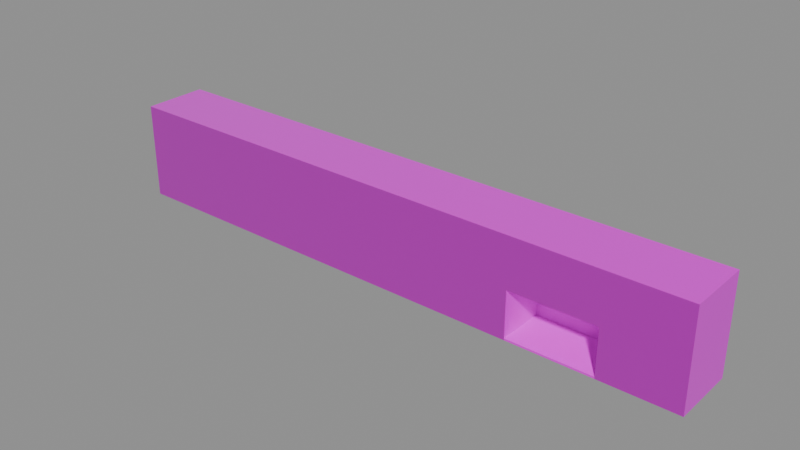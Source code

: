 # Source: harukiya_pet_counter.blend  (saved by Blender 5.2.44; exported with 4.5.12 LTS)
import bpy
from mathutils import Matrix  # noqa: F401  (used for matrix-valued properties, if any)

bpy.ops.wm.read_factory_settings(use_empty=True)
scene = bpy.context.scene
scene.name = 'Scene'

# ---- collections
col_editableclosedstocks = bpy.data.collections.new('EditableClosedStocks'); scene.collection.children.link(col_editableclosedstocks)
col_editableclosedstocks.hide_render = True
col_editableclosedstocks.hide_viewport = True
col_export = bpy.data.collections.new('Export'); scene.collection.children.link(col_export)

# ---- images (referenced by path relative to the original .blend; pixels are not part of the script)
import os
ASSET_DIR = os.environ.get("B2B_ASSET_DIR", "")  # directory of the original .blend (textures are referenced by path, not embedded)
HERE = os.path.dirname(os.path.abspath(__file__))  # packed textures are extracted next to this script under _unpacked/

def load_image(name, relpath, width, height, colorspace="sRGB"):
    """Load a texture the original file referenced (path relative to the .blend, or extracted next to this script)."""
    p = next((c for c in (os.path.join(HERE, relpath), os.path.join(ASSET_DIR, relpath)) if relpath and os.path.exists(c)), "")
    if p:
        img = bpy.data.images.load(p, check_existing=True)
        img.name = name
    else:  # same state as the original file: an image datablock whose file is absent (Cycles renders it pink)
        img = bpy.data.images.new(name, width, height)
        img.source = "FILE"
        img.filepath = "//" + (relpath or name)
    img.colorspace_settings.name = colorspace
    return img
img_t_library_furniture_walnut_albedo_png = load_image('T_library_furniture_walnut_albedo.png', 'T_library_furniture_walnut_albedo.png', 1024, 1024, 'sRGB')
img_t_library_furniture_walnut_rough_png = load_image('T_library_furniture_walnut_rough.png', 'T_library_furniture_walnut_rough.png', 1024, 1024, 'Non-Color')
img_t_library_furniture_walnut_normal_png = load_image('T_library_furniture_walnut_normal.png', 'T_library_furniture_walnut_normal.png', 1024, 1024, 'Non-Color')
img_t_ai_materials_timber_albedo_png = load_image('T_ai_materials_timber_albedo.png', 'T_ai_materials_timber_albedo.png', 1024, 1024, 'sRGB')
img_t_ai_materials_timber_rough_png = load_image('T_ai_materials_timber_rough.png', 'T_ai_materials_timber_rough.png', 1024, 1024, 'Non-Color')
img_t_ai_materials_timber_normal_png = load_image('T_ai_materials_timber_normal.png', 'T_ai_materials_timber_normal.png', 1024, 1024, 'Non-Color')

# ---- materials (node trees are filled in below, after node groups)
mat_wood_dark = bpy.data.materials.new('wood_dark')
mat_timber = bpy.data.materials.new('timber')

# ---- material node trees
mat_wood_dark.use_nodes = True; mat_wood_dark.node_tree.nodes.clear()
_N = mat_wood_dark.node_tree.nodes; _L = mat_wood_dark.node_tree.links
n0 = _N.new('ShaderNodeBsdfPrincipled'); n0.name = 'Principled BSDF'; n0.location = (-200, 100)
n0.inputs[10].default_value = 0.005
n1 = _N.new('ShaderNodeOutputMaterial'); n1.name = 'Material Output'; n1.location = (200, 100)
n2 = _N.new('ShaderNodeTexCoord'); n2.name = 'Texture Coordinate'; n2.location = (0, 0)
n3 = _N.new('ShaderNodeVectorMath'); n3.name = 'Vector Math'; n3.location = (0, 0)
n3.operation = 'SCALE'
n3.inputs[3].default_value = 0.8333
n4 = _N.new('ShaderNodeTexImage'); n4.name = 'Image Texture'; n4.location = (0, 0)
n4.image = img_t_library_furniture_walnut_albedo_png
n5 = _N.new('ShaderNodeMixRGB'); n5.name = 'Mix (Legacy)'; n5.location = (0, 0)
n5.inputs[0].default_value = 1.0
n5.inputs[1].default_value = (0.103, 0.04032, 0.01665, 1.0)
n6 = _N.new('ShaderNodeMixRGB'); n6.name = 'Mix (Legacy).001'; n6.location = (0, 0)
n6.blend_type = 'MULTIPLY'
n6.inputs[0].default_value = 1.0
n6.inputs[2].default_value = (1.0, 1.0, 1.0, 1.0)
n7 = _N.new('ShaderNodeTexImage'); n7.name = 'Image Texture.001'; n7.location = (0, 0)
n7.image = img_t_library_furniture_walnut_rough_png
n8 = _N.new('ShaderNodeMath'); n8.name = 'Math'; n8.location = (0, 0)
n8.operation = 'MULTIPLY'
n8.inputs[1].default_value = 1.0
n9 = _N.new('ShaderNodeTexImage'); n9.name = 'Image Texture.002'; n9.location = (0, 0)
n9.image = img_t_library_furniture_walnut_normal_png
n10 = _N.new('ShaderNodeNormalMap'); n10.name = 'Normal Map'; n10.location = (0, 0)
n10.width = 160
n10.inputs[0].default_value = 0.35
_L.new(n0.outputs[0], n1.inputs[0])
_L.new(n2.outputs[2], n3.inputs[0])
_L.new(n3.outputs[0], n4.inputs[0])
_L.new(n4.outputs[0], n5.inputs[2])
_L.new(n5.outputs[0], n6.inputs[1])
_L.new(n6.outputs[0], n0.inputs[0])
_L.new(n3.outputs[0], n7.inputs[0])
_L.new(n7.outputs[0], n8.inputs[0])
_L.new(n8.outputs[0], n0.inputs[2])
_L.new(n3.outputs[0], n9.inputs[0])
_L.new(n9.outputs[0], n10.inputs[1])
_L.new(n10.outputs[0], n0.inputs[5])
n1.is_active_output = True
mat_timber.use_nodes = True; mat_timber.node_tree.nodes.clear()
_N = mat_timber.node_tree.nodes; _L = mat_timber.node_tree.links
n0 = _N.new('ShaderNodeBsdfPrincipled'); n0.name = 'Principled BSDF'; n0.location = (-200, 100)
n0.inputs[10].default_value = 0.005
n1 = _N.new('ShaderNodeOutputMaterial'); n1.name = 'Material Output'; n1.location = (200, 100)
n2 = _N.new('ShaderNodeTexCoord'); n2.name = 'Texture Coordinate'; n2.location = (0, 0)
n3 = _N.new('ShaderNodeVectorMath'); n3.name = 'Vector Math'; n3.location = (0, 0)
n3.operation = 'SCALE'
n4 = _N.new('ShaderNodeTexImage'); n4.name = 'Image Texture'; n4.location = (0, 0)
n4.image = img_t_ai_materials_timber_albedo_png
n5 = _N.new('ShaderNodeMixRGB'); n5.name = 'Mix (Legacy)'; n5.location = (0, 0)
n5.inputs[0].default_value = 1.0
n5.inputs[1].default_value = (0.255, 0.1373, 0.06052, 1.0)
n6 = _N.new('ShaderNodeMixRGB'); n6.name = 'Mix (Legacy).001'; n6.location = (0, 0)
n6.blend_type = 'MULTIPLY'
n6.inputs[0].default_value = 1.0
n6.inputs[2].default_value = (1.0, 1.0, 1.0, 1.0)
n7 = _N.new('ShaderNodeTexImage'); n7.name = 'Image Texture.001'; n7.location = (0, 0)
n7.image = img_t_ai_materials_timber_rough_png
n8 = _N.new('ShaderNodeMath'); n8.name = 'Math'; n8.location = (0, 0)
n8.operation = 'MULTIPLY'
n8.inputs[1].default_value = 1.0
n9 = _N.new('ShaderNodeTexImage'); n9.name = 'Image Texture.002'; n9.location = (0, 0)
n9.image = img_t_ai_materials_timber_normal_png
n10 = _N.new('ShaderNodeNormalMap'); n10.name = 'Normal Map'; n10.location = (0, 0)
n10.width = 160
n10.inputs[0].default_value = 0.35
_L.new(n0.outputs[0], n1.inputs[0])
_L.new(n2.outputs[2], n3.inputs[0])
_L.new(n3.outputs[0], n4.inputs[0])
_L.new(n4.outputs[0], n5.inputs[2])
_L.new(n5.outputs[0], n6.inputs[1])
_L.new(n6.outputs[0], n0.inputs[0])
_L.new(n3.outputs[0], n7.inputs[0])
_L.new(n7.outputs[0], n8.inputs[0])
_L.new(n8.outputs[0], n0.inputs[2])
_L.new(n3.outputs[0], n9.inputs[0])
_L.new(n9.outputs[0], n10.inputs[1])
_L.new(n10.outputs[0], n0.inputs[5])
n1.is_active_output = True

# ---- meshes
me_countercarcasswithopenfrontrecess = bpy.data.meshes.new('CounterCarcassWithOpenFrontRecess')
me_countercarcasswithopenfrontrecess.from_pydata([(-5.1, -30.28, -2.8), (-5.1, -29.78, -2.8), (-5.1, -29.78, -2.3), (-5.1, -30.28, -2.3), (-0.5, -30.28, -2.8), (-0.5, -29.78, -2.8), (-0.5, -29.78, -2.3), (-0.5, -30.28, -2.3), (-5.1, -29.78, -1.78), (-5.1, -30.28, -1.78), (-0.5, -30.28, -1.78), (-0.5, -29.78, -1.78), (-5.1, -29.6, -2.8), (-5.1, -29.6, -2.3), (-0.5, -29.6, -2.8), (-0.5, -29.6, -2.3), (-5.1, -29.6, -1.78), (-0.5, -29.6, -1.78), (0.4, -30.28, -2.3), (0.4, -30.28, -1.78), (0.4, -29.78, -2.3), (0.4, -29.78, -1.78), (0.4, -29.78, -2.8), (0.4, -29.6, -2.8), (0.4, -29.6, -2.3), (0.4, -29.6, -1.78), (0.4, -30.28, -2.8), (1.2, -30.28, -2.8), (1.2, -29.78, -2.8), (1.2, -29.78, -2.3), (1.2, -30.28, -2.3), (1.2, -29.78, -1.78), (1.2, -30.28, -1.78), (1.2, -29.6, -2.8), (1.2, -29.6, -2.3), (1.2, -29.6, -1.78)], [], [(0, 3, 2, 1), (4, 5, 6, 7), (0, 4, 7, 3), (0, 1, 5, 4), (3, 9, 8, 2), (3, 7, 10, 9), (9, 10, 11, 8), (1, 2, 13, 12), (12, 13, 15, 14), (1, 12, 14, 5), (2, 8, 16, 13), (13, 16, 17, 15), (8, 11, 17, 16), (7, 18, 19, 10), (7, 6, 20, 18), (10, 19, 21, 11), (5, 22, 20, 6), (14, 15, 24, 23), (5, 14, 23, 22), (15, 17, 25, 24), (11, 21, 25, 17), (26, 18, 20, 22), (27, 28, 29, 30), (26, 27, 30, 18), (26, 22, 28, 27), (30, 29, 31, 32), (18, 30, 32, 19), (19, 32, 31, 21), (28, 33, 34, 29), (23, 24, 34, 33), (22, 23, 33, 28), (29, 34, 35, 31), (24, 25, 35, 34), (21, 31, 35, 25)])
me_countercarcasswithopenfrontrecess.materials.append(mat_wood_dark)
me_countercarcasswithopenfrontrecess.update()
me_warmboard = bpy.data.meshes.new('WarmBoard')
me_warmboard.from_pydata([(-0.5, -30.28, -2.8), (-0.5, -30.28, -2.78), (-0.5, -29.78, -2.8), (-0.5, -29.78, -2.78), (0.4, -30.28, -2.8), (0.4, -30.28, -2.78), (0.4, -29.78, -2.8), (0.4, -29.78, -2.78)], [], [(0, 1, 3, 2), (4, 6, 7, 5), (0, 4, 5, 1), (2, 3, 7, 6), (0, 2, 6, 4), (1, 5, 7, 3)])
me_warmboard.materials.append(mat_timber)
me_warmboard.update()
me_counterrecess__wood_dark = bpy.data.meshes.new('CounterRecess__wood_dark')
me_counterrecess__wood_dark.from_pydata([(-5.1, -30.28, -2.8), (-5.1, -29.78, -2.8), (-5.1, -29.78, -2.3), (-5.1, -30.28, -2.3), (-0.5, -30.28, -2.8), (-0.5, -29.78, -2.8), (-0.5, -29.78, -2.3), (-0.5, -30.28, -2.3), (-5.1, -29.78, -1.78), (-5.1, -30.28, -1.78), (-0.5, -30.28, -1.78), (-0.5, -29.78, -1.78), (-5.1, -29.6, -2.8), (-5.1, -29.6, -2.3), (-0.5, -29.6, -2.8), (-0.5, -29.6, -2.3), (-5.1, -29.6, -1.78), (-0.5, -29.6, -1.78), (0.4, -30.28, -2.3), (0.4, -30.28, -1.78), (0.4, -29.78, -2.3), (0.4, -29.78, -1.78), (0.4, -29.78, -2.8), (0.4, -29.6, -2.8), (0.4, -29.6, -2.3), (0.4, -29.6, -1.78), (0.4, -30.28, -2.8), (1.2, -30.28, -2.8), (1.2, -29.78, -2.8), (1.2, -29.78, -2.3), (1.2, -30.28, -2.3), (1.2, -29.78, -1.78), (1.2, -30.28, -1.78), (1.2, -29.6, -2.8), (1.2, -29.6, -2.3), (1.2, -29.6, -1.78)], [], [(3, 1, 0), (5, 7, 4), (4, 3, 0), (1, 4, 0), (9, 2, 3), (7, 9, 3), (10, 8, 9), (2, 12, 1), (13, 14, 12), (12, 5, 1), (8, 13, 2), (16, 15, 13), (11, 16, 8), (18, 10, 7), (6, 18, 7), (19, 11, 10), (22, 6, 5), (15, 23, 14), (14, 22, 5), (17, 24, 15), (21, 17, 11), (18, 22, 26), (28, 30, 27), (27, 18, 26), (22, 27, 26), (29, 32, 30), (30, 19, 18), (32, 21, 19), (33, 29, 28), (24, 33, 23), (23, 28, 22), (34, 31, 29), (25, 34, 24), (31, 25, 21), (3, 2, 1), (5, 6, 7), (4, 7, 3), (1, 5, 4), (9, 8, 2), (7, 10, 9), (10, 11, 8), (2, 13, 12), (13, 15, 14), (12, 14, 5), (8, 16, 13), (16, 17, 15), (11, 17, 16), (18, 19, 10), (6, 20, 18), (19, 21, 11), (22, 20, 6), (15, 24, 23), (14, 23, 22), (17, 25, 24), (21, 25, 17), (18, 20, 22), (28, 29, 30), (27, 30, 18), (22, 28, 27), (29, 31, 32), (30, 32, 19), (32, 31, 21), (33, 34, 29), (24, 34, 33), (23, 33, 28), (34, 35, 31), (25, 35, 34), (31, 35, 25)])
_uv = me_counterrecess__wood_dark.uv_layers.new(name='Metres')
_uv.uv.foreach_set('vector', [0.7, 0.72, 0.2, 1.22, 0.2, 0.72, 0.8, 1.22, 0.3, 0.72, 0.8, 0.72, 0.8, 5.5, 0.3, 0.9, 0.8, 0.9, 1.22, 0.9, 0.72, 5.5, 0.72, 0.9, 1.22, 0.72, 0.7, 1.22, 0.7, 0.72, 1.3, 5.5, 0.78, 0.9, 1.3, 0.9, 1.28, 5.5, 0.78, 0.9, 1.28, 0.9, 0.7, 0.22, 0.2, 0.4, 0.2, 0.22, 0.7, 0.9, 0.2, 5.5, 0.2, 0.9, 0.4, 0.9, 0.22, 5.5, 0.22, 0.9, 1.22, 0.22, 0.7, 0.4, 0.7, 0.22, 1.22, 0.9, 0.7, 5.5, 0.7, 0.9, 0.78, 5.5, 0.6, 0.9, 0.78, 0.9, 1.3, 1.4, 0.78, 0.5, 1.3, 0.5, 1.22, 0.5, 0.72, 1.4, 0.72, 0.5, 1.28, 1.4, 0.78, 0.5, 1.28, 0.5, 0.8, 1.4, 0.3, 0.5, 0.8, 0.5, 0.7, 0.5, 0.2, 1.4, 0.2, 0.5, 0.4, 0.5, 0.22, 1.4, 0.22, 0.5, 1.22, 0.5, 0.7, 1.4, 0.7, 0.5, 0.78, 1.4, 0.6, 0.5, 0.78, 0.5, 0.7, 0.72, 0.2, 1.22, 0.2, 0.72, 0.8, 1.22, 0.3, 0.72, 0.8, 0.72, 0.8, 1.2, 0.3, 0.4, 0.8, 0.4, 1.22, 0.4, 0.72, 1.2, 0.72, 0.4, 1.3, 1.22, 0.78, 0.72, 1.3, 0.72, 1.3, 1.2, 0.78, 0.4, 1.3, 0.4, 1.28, 1.2, 0.78, 0.4, 1.28, 0.4, 0.8, 0.4, 0.3, 0.22, 0.8, 0.22, 0.7, 0.4, 0.2, 1.2, 0.2, 0.4, 0.4, 0.4, 0.22, 1.2, 0.22, 0.4, 1.3, 0.4, 0.78, 0.22, 1.3, 0.22, 1.22, 0.4, 0.7, 1.2, 0.7, 0.4, 0.78, 1.2, 0.6, 0.4, 0.78, 0.4, 0.7, 0.72, 0.7, 1.22, 0.2, 1.22, 0.8, 1.22, 0.3, 1.22, 0.3, 0.72, 0.8, 5.5, 0.3, 5.5, 0.3, 0.9, 1.22, 0.9, 1.22, 5.5, 0.72, 5.5, 1.22, 0.72, 1.22, 1.22, 0.7, 1.22, 1.3, 5.5, 0.78, 5.5, 0.78, 0.9, 1.28, 5.5, 0.78, 5.5, 0.78, 0.9, 0.7, 0.22, 0.7, 0.4, 0.2, 0.4, 0.7, 0.9, 0.7, 5.5, 0.2, 5.5, 0.4, 0.9, 0.4, 5.5, 0.22, 5.5, 1.22, 0.22, 1.22, 0.4, 0.7, 0.4, 1.22, 0.9, 1.22, 5.5, 0.7, 5.5, 0.78, 5.5, 0.6, 5.5, 0.6, 0.9, 1.3, 1.4, 0.78, 1.4, 0.78, 0.5, 1.22, 0.5, 1.22, 1.4, 0.72, 1.4, 1.28, 1.4, 0.78, 1.4, 0.78, 0.5, 0.8, 1.4, 0.3, 1.4, 0.3, 0.5, 0.7, 0.5, 0.7, 1.4, 0.2, 1.4, 0.4, 0.5, 0.4, 1.4, 0.22, 1.4, 1.22, 0.5, 1.22, 1.4, 0.7, 1.4, 0.78, 1.4, 0.6, 1.4, 0.6, 0.5, 0.7, 0.72, 0.7, 1.22, 0.2, 1.22, 0.8, 1.22, 0.3, 1.22, 0.3, 0.72, 0.8, 1.2, 0.3, 1.2, 0.3, 0.4, 1.22, 0.4, 1.22, 1.2, 0.72, 1.2, 1.3, 1.22, 0.78, 1.22, 0.78, 0.72, 1.3, 1.2, 0.78, 1.2, 0.78, 0.4, 1.28, 1.2, 0.78, 1.2, 0.78, 0.4, 0.8, 0.4, 0.3, 0.4, 0.3, 0.22, 0.7, 0.4, 0.7, 1.2, 0.2, 1.2, 0.4, 0.4, 0.4, 1.2, 0.22, 1.2, 1.3, 0.4, 0.78, 0.4, 0.78, 0.22, 1.22, 0.4, 1.22, 1.2, 0.7, 1.2, 0.78, 1.2, 0.6, 1.2, 0.6, 0.4])
me_counterrecess__wood_dark.materials.append(mat_wood_dark)
me_counterrecess__wood_dark.update()
me_counterrecess__wood_dark.normals_split_custom_set([tuple(v) for v in zip(*[iter([-1.0, 0.0, 0.0, -1.0, 0.0, 0.0, -1.0, 0.0, 0.0, 1.0, 0.0, 0.0, 1.0, 0.0, 0.0, 1.0, 0.0, 0.0, 0.0, -1.0, 0.0, 0.0, -1.0, 0.0, 0.0, -1.0, 0.0, 0.0, 0.0, -1.0, 0.0, 0.0, -1.0, 0.0, 0.0, -1.0, -1.0, 0.0, 0.0, -1.0, 0.0, 0.0, -1.0, 0.0, 0.0, 0.0, -1.0, 0.0, 0.0, -1.0, 0.0, 0.0, -1.0, 0.0, 0.0, 0.0, 1.0, 0.0, 0.0, 1.0, 0.0, 0.0, 1.0, -1.0, 0.0, 0.0, -1.0, 0.0, 0.0, -1.0, 0.0, 0.0, 0.0, 1.0, 0.0, 0.0, 1.0, 0.0, 0.0, 1.0, 0.0, 0.0, 0.0, -1.0, 0.0, 0.0, -1.0, 0.0, 0.0, -1.0, -1.0, 0.0, 0.0, -1.0, 0.0, 0.0, -1.0, 0.0, 0.0, 0.0, 1.0, 0.0, 0.0, 1.0, 0.0, 0.0, 1.0, 0.0, 0.0, 0.0, 1.0, 0.0, 0.0, 1.0, 0.0, 0.0, 1.0, 0.0, -1.0, 0.0, 0.0, -1.0, 0.0, 0.0, -1.0, 0.0, 0.0, 0.0, -1.0, 0.0, 0.0, -1.0, 0.0, 0.0, -1.0, 0.0, 0.0, 1.0, 0.0, 0.0, 1.0, 0.0, 0.0, 1.0, 0.0, -1.0, 0.0, 0.0, -1.0, 0.0, 0.0, -1.0, 0.0, 0.0, 1.0, 0.0, 0.0, 1.0, 0.0, 0.0, 1.0, 0.0, 0.0, 0.0, -1.0, 0.0, 0.0, -1.0, 0.0, 0.0, -1.0, 0.0, 1.0, 0.0, 0.0, 1.0, 0.0, 0.0, 1.0, 0.0, 0.0, 0.0, 1.0, 0.0, 0.0, 1.0, 0.0, 0.0, 1.0, -1.0, 0.0, 0.0, -1.0, 0.0, 0.0, -1.0, 0.0, 0.0, 1.0, 0.0, 0.0, 1.0, 0.0, 0.0, 1.0, 0.0, 0.0, 0.0, -1.0, 0.0, 0.0, -1.0, 0.0, 0.0, -1.0, 0.0, 0.0, 0.0, -1.0, 0.0, 0.0, -1.0, 0.0, 0.0, -1.0, 1.0, 0.0, 0.0, 1.0, 0.0, 0.0, 1.0, 0.0, 0.0, 0.0, -1.0, 0.0, 0.0, -1.0, 0.0, 0.0, -1.0, 0.0, 0.0, 0.0, 1.0, 0.0, 0.0, 1.0, 0.0, 0.0, 1.0, 1.0, 0.0, 0.0, 1.0, 0.0, 0.0, 1.0, 0.0, 0.0, 0.0, 1.0, 0.0, 0.0, 1.0, 0.0, 0.0, 1.0, 0.0, 0.0, 0.0, -1.0, 0.0, 0.0, -1.0, 0.0, 0.0, -1.0, 1.0, 0.0, 0.0, 1.0, 0.0, 0.0, 1.0, 0.0, 0.0, 0.0, 1.0, 0.0, 0.0, 1.0, 0.0, 0.0, 1.0, 0.0, 0.0, 0.0, 1.0, 0.0, 0.0, 1.0, 0.0, 0.0, 1.0, -1.0, 0.0, 0.0, -1.0, 0.0, 0.0, -1.0, 0.0, 0.0, 1.0, 0.0, 0.0, 1.0, 0.0, 0.0, 1.0, 0.0, 0.0, 0.0, -1.0, 0.0, 0.0, -1.0, 0.0, 0.0, -1.0, 0.0, 0.0, 0.0, -1.0, 0.0, 0.0, -1.0, 0.0, 0.0, -1.0, -1.0, 0.0, 0.0, -1.0, 0.0, 0.0, -1.0, 0.0, 0.0, 0.0, -1.0, 0.0, 0.0, -1.0, 0.0, 0.0, -1.0, 0.0, 0.0, 0.0, 1.0, 0.0, 0.0, 1.0, 0.0, 0.0, 1.0, -1.0, 0.0, 0.0, -1.0, 0.0, 0.0, -1.0, 0.0, 0.0, 0.0, 1.0, 0.0, 0.0, 1.0, 0.0, 0.0, 1.0, 0.0, 0.0, 0.0, -1.0, 0.0, 0.0, -1.0, 0.0, 0.0, -1.0, -1.0, 0.0, 0.0, -1.0, 0.0, 0.0, -1.0, 0.0, 0.0, 0.0, 1.0, 0.0, 0.0, 1.0, 0.0, 0.0, 1.0, 0.0, 0.0, 0.0, 1.0, 0.0, 0.0, 1.0, 0.0, 0.0, 1.0, 0.0, -1.0, 0.0, 0.0, -1.0, 0.0, 0.0, -1.0, 0.0, 0.0, 0.0, -1.0, 0.0, 0.0, -1.0, 0.0, 0.0, -1.0, 0.0, 0.0, 1.0, 0.0, 0.0, 1.0, 0.0, 0.0, 1.0, 0.0, -1.0, 0.0, 0.0, -1.0, 0.0, 0.0, -1.0, 0.0, 0.0, 1.0, 0.0, 0.0, 1.0, 0.0, 0.0, 1.0, 0.0, 0.0, 0.0, -1.0, 0.0, 0.0, -1.0, 0.0, 0.0, -1.0, 0.0, 1.0, 0.0, 0.0, 1.0, 0.0, 0.0, 1.0, 0.0, 0.0, 0.0, 1.0, 0.0, 0.0, 1.0, 0.0, 0.0, 1.0, -1.0, 0.0, 0.0, -1.0, 0.0, 0.0, -1.0, 0.0, 0.0, 1.0, 0.0, 0.0, 1.0, 0.0, 0.0, 1.0, 0.0, 0.0, 0.0, -1.0, 0.0, 0.0, -1.0, 0.0, 0.0, -1.0, 0.0, 0.0, 0.0, -1.0, 0.0, 0.0, -1.0, 0.0, 0.0, -1.0, 1.0, 0.0, 0.0, 1.0, 0.0, 0.0, 1.0, 0.0, 0.0, 0.0, -1.0, 0.0, 0.0, -1.0, 0.0, 0.0, -1.0, 0.0, 0.0, 0.0, 1.0, 0.0, 0.0, 1.0, 0.0, 0.0, 1.0, 1.0, 0.0, 0.0, 1.0, 0.0, 0.0, 1.0, 0.0, 0.0, 0.0, 1.0, 0.0, 0.0, 1.0, 0.0, 0.0, 1.0, 0.0, 0.0, 0.0, -1.0, 0.0, 0.0, -1.0, 0.0, 0.0, -1.0, 1.0, 0.0, 0.0, 1.0, 0.0, 0.0, 1.0, 0.0, 0.0, 0.0, 1.0, 0.0, 0.0, 1.0, 0.0, 0.0, 1.0, 0.0, 0.0, 0.0, 1.0, 0.0, 0.0, 1.0, 0.0, 0.0, 1.0])] * 3)])
me_counterrecess__timber = bpy.data.meshes.new('CounterRecess__timber')
me_counterrecess__timber.from_pydata([(-0.5, -30.28, -2.8), (-0.5, -30.28, -2.78), (-0.5, -29.78, -2.8), (-0.5, -29.78, -2.78), (0.4, -30.28, -2.8), (0.4, -30.28, -2.78), (0.4, -29.78, -2.8), (0.4, -29.78, -2.78)], [], [(1, 2, 0), (6, 5, 4), (4, 1, 0), (3, 6, 2), (2, 4, 0), (5, 3, 1), (1, 3, 2), (6, 7, 5), (4, 5, 1), (3, 7, 6), (2, 6, 4), (5, 7, 3)])
_uv = me_counterrecess__timber.uv_layers.new(name='Metres')
_uv.uv.foreach_set('vector', [1.28, 0.22, 0.78, 0.2, 1.28, 0.2, 1.22, 0.2, 0.72, 0.22, 0.72, 0.2, 1.4, 0.2, 0.5, 0.22, 0.5, 0.2, 1.5, 0.22, 0.6, 0.2, 1.5, 0.2, 1.5, 1.22, 0.6, 0.72, 1.5, 0.72, 1.4, 0.72, 0.5, 1.22, 0.5, 0.72, 1.28, 0.22, 0.78, 0.22, 0.78, 0.2, 1.22, 0.2, 1.22, 0.22, 0.72, 0.22, 1.4, 0.2, 1.4, 0.22, 0.5, 0.22, 1.5, 0.22, 0.6, 0.22, 0.6, 0.2, 1.5, 1.22, 0.6, 1.22, 0.6, 0.72, 1.4, 0.72, 1.4, 1.22, 0.5, 1.22])
me_counterrecess__timber.materials.append(mat_timber)
me_counterrecess__timber.update()
me_counterrecess__timber.normals_split_custom_set([tuple(v) for v in zip(*[iter([-1.0, 0.0, 0.0, -1.0, 0.0, 0.0, -1.0, 0.0, 0.0, 1.0, 0.0, 0.0, 1.0, 0.0, 0.0, 1.0, 0.0, 0.0, 0.0, -1.0, 0.0, 0.0, -1.0, 0.0, 0.0, -1.0, 0.0, 0.0, 1.0, 0.0, 0.0, 1.0, 0.0, 0.0, 1.0, 0.0, 0.0, 0.0, -1.0, 0.0, 0.0, -1.0, 0.0, 0.0, -1.0, 0.0, 0.0, 1.0, 0.0, 0.0, 1.0, 0.0, 0.0, 1.0, -1.0, 0.0, 0.0, -1.0, 0.0, 0.0, -1.0, 0.0, 0.0, 1.0, 0.0, 0.0, 1.0, 0.0, 0.0, 1.0, 0.0, 0.0, 0.0, -1.0, 0.0, 0.0, -1.0, 0.0, 0.0, -1.0, 0.0, 0.0, 1.0, 0.0, 0.0, 1.0, 0.0, 0.0, 1.0, 0.0, 0.0, 0.0, -1.0, 0.0, 0.0, -1.0, 0.0, 0.0, -1.0, 0.0, 0.0, 1.0, 0.0, 0.0, 1.0, 0.0, 0.0, 1.0])] * 3)])

# ---- objects
ob_countercarcasswithopenfrontrecess = bpy.data.objects.new('CounterCarcassWithOpenFrontRecess', me_countercarcasswithopenfrontrecess)
ob_warmboard = bpy.data.objects.new('WarmBoard', me_warmboard)
ob_counterrecess__wood_dark = bpy.data.objects.new('CounterRecess__wood_dark', me_counterrecess__wood_dark)
ob_counterrecess__timber = bpy.data.objects.new('CounterRecess__timber', me_counterrecess__timber)

# ---- transforms, parenting, visibility, modifiers, constraints
ob_countercarcasswithopenfrontrecess.location = (0.0, 0.0, 0.0)
ob_warmboard.location = (0.0, 0.0, 0.0)
ob_counterrecess__wood_dark.location = (0.0, 0.0, 0.0)
ob_counterrecess__timber.location = (0.0, 0.0, 0.0)

# ---- collection membership
col_editableclosedstocks.objects.link(ob_countercarcasswithopenfrontrecess)
col_editableclosedstocks.objects.link(ob_warmboard)
col_export.objects.link(ob_counterrecess__wood_dark)
col_export.objects.link(ob_counterrecess__timber)

# ---- scene / render settings (as saved in the file)
scene.frame_start = 1; scene.frame_end = 250; scene.frame_set(1)
scene.render.engine = 'BLENDER_EEVEE_NEXT'
scene.render.bake_bias = 0.0
scene.render.bake_samples = 0
scene.render.compositor_device = 'GPU'
scene.eevee.use_volume_custom_range = False
scene.eevee.fast_gi_thickness_near = 0.1
scene.eevee.fast_gi_thickness_far = 0.0
scene.eevee.ray_tracing_options.screen_trace_thickness = 0.1
bpy.context.view_layer.update()

# ---- added for rendering (the .blend has no active camera and no usable light): camera, sun + grey world if the file has none
cam_auto = bpy.data.cameras.new('AutoCamera')
cam_auto.lens = 50.0
cam_auto.sensor_width = 36.0
cam_auto.clip_end = 1000.0
ob_auto_camera = bpy.data.objects.new('AutoCamera', cam_auto)
scene.collection.objects.link(ob_auto_camera)
ob_auto_camera.location = (3.98824, -37.0659, 2.46059)
ob_auto_camera.rotation_euler = (1.09748, -7.21219e-08, 0.694738)
scene.camera = ob_auto_camera
light_auto_sun = bpy.data.lights.new('AutoSun', 'SUN')
light_auto_sun.energy = 3.0
light_auto_sun.angle = 0.0523599
ob_auto_sun = bpy.data.objects.new('AutoSun', light_auto_sun)
scene.collection.objects.link(ob_auto_sun)
ob_auto_sun.rotation_euler = (0.872665, 0.174533, 0.523599)
if scene.world is None:
    world_auto = bpy.data.worlds.new('AutoWorld')
    world_auto.color = (0.3, 0.3, 0.3)
    scene.world = world_auto
bpy.context.view_layer.update()
